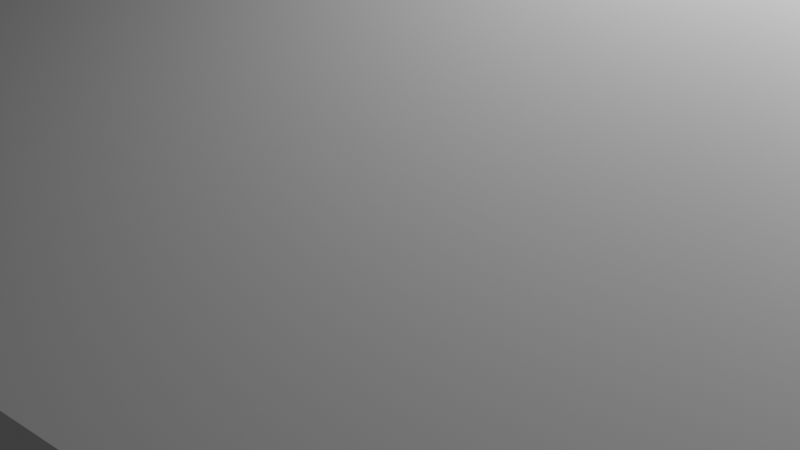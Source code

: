 # Source: gitBlend.blend  (saved by Blender 3.4.6; exported with 4.5.12 LTS)
import bpy
from mathutils import Matrix  # noqa: F401  (used for matrix-valued properties, if any)

bpy.ops.wm.read_factory_settings(use_empty=True)
scene = bpy.context.scene
scene.name = 'Scene'

# ---- collections
col_collection = bpy.data.collections.new('Collection'); scene.collection.children.link(col_collection)

# ---- materials (node trees are filled in below, after node groups)
mat_material = bpy.data.materials.new('Material')
mat_material.alpha_threshold = 0.0
mat_material.use_transparent_shadow = False
mat_material.roughness = 0.5
mat_material.line_color = (0.0, 0.0, 0.0, 1.0)

# ---- material node trees
mat_material.use_nodes = True; mat_material.node_tree.nodes.clear()
_N = mat_material.node_tree.nodes; _L = mat_material.node_tree.links
n0 = _N.new('ShaderNodeOutputMaterial'); n0.name = 'Material Output'; n0.location = (300, 300)
n1 = _N.new('ShaderNodeBsdfPrincipled'); n1.name = 'Principled BSDF'; n1.location = (10, 300)
n1.distribution = 'GGX'
n1.subsurface_method = 'RANDOM_WALK_SKIN'
n1.inputs[3].default_value = 1.45
n1.inputs[27].default_value = (0.0, 0.0, 0.0, 1.0)
n1.inputs[28].default_value = 1.0
_L.new(n1.outputs[0], n0.inputs[0])
n0.is_active_output = True

# ---- world
world_world = bpy.data.worlds.new('World'); scene.world = world_world
world_world.use_nodes = True; world_world.node_tree.nodes.clear()
_N = world_world.node_tree.nodes; _L = world_world.node_tree.links
n0 = _N.new('ShaderNodeOutputWorld'); n0.name = 'World Output'; n0.location = (300, 300)
n1 = _N.new('ShaderNodeBackground'); n1.name = 'Background'; n1.location = (10, 300)
n1.inputs[0].default_value = (0.05088, 0.05088, 0.05088, 1.0)
_L.new(n1.outputs[0], n0.inputs[0])
n0.is_active_output = True
world_world.color = (0.05088, 0.05088, 0.05088)
world_world.use_sun_shadow = False
world_world.sun_shadow_jitter_overblur = 0.0

# ---- cameras
cam_camera = bpy.data.cameras.new('Camera')
cam_camera.clip_end = 100.0
cam_camera.ortho_scale = 7.314

# ---- lights
light_light = bpy.data.lights.new('Light', 'POINT')
light_light.transmission_factor = 0.0
light_light.energy = 1000.0
light_light.shadow_soft_size = 0.1
light_light.shadow_maximum_resolution = 0.006
light_light.use_absolute_resolution = True

# ---- meshes
me_cube = bpy.data.meshes.new('Cube')
me_cube.from_pydata([(1.0, 1.0, 1.0), (1.0, 1.0, -1.0), (1.0, -1.0, 1.0), (1.0, -1.0, -1.0), (-4.372, 1.931, 1.467), (-4.372, 1.931, -0.5334), (-4.372, -0.06939, 1.467), (-4.372, -0.06939, -0.5334)], [], [(0, 4, 6, 2), (3, 2, 6, 7), (7, 6, 4, 5), (5, 1, 3, 7), (1, 0, 2, 3), (5, 4, 0, 1)])
_uv = me_cube.uv_layers.new(name='UVMap')
_uv.uv.foreach_set('vector', [0.625, 0.5, 0.875, 0.5, 0.875, 0.75, 0.625, 0.75, 0.375, 0.75, 0.625, 0.75, 0.625, 1.0, 0.375, 1.0, 0.375, 0.0, 0.625, 0.0, 0.625, 0.25, 0.375, 0.25, 0.125, 0.5, 0.375, 0.5, 0.375, 0.75, 0.125, 0.75, 0.375, 0.5, 0.625, 0.5, 0.625, 0.75, 0.375, 0.75, 0.375, 0.25, 0.625, 0.25, 0.625, 0.5, 0.375, 0.5])
me_cube.materials.append(mat_material)
me_cube.use_mirror_vertex_groups = False
me_cube.update()

# ---- objects
ob_cube = bpy.data.objects.new('Cube', me_cube)
ob_light = bpy.data.objects.new('Light', light_light)
ob_camera = bpy.data.objects.new('Camera', cam_camera)

# ---- transforms, parenting, visibility, modifiers, constraints
ob_cube.location = (0.0, 0.0, 0.0)
ob_cube.rotation_euler = (0.4114, -0.2329, 0.1899)
ob_cube.scale = (-3.686, -3.686, -3.686)
ob_cube.lock_rotations_4d = False
ob_cube.empty_display_type = 'ARROWS'
ob_cube.lineart.crease_threshold = 0.0
ob_light.location = (4.076, 1.005, 5.904)
ob_light.rotation_euler = (0.6503, 0.05522, 1.866)
ob_light.lock_rotations_4d = False
ob_light.empty_display_type = 'ARROWS'
ob_light.color = (0.0, 0.0, 0.0, 0.0)
ob_light.lineart.crease_threshold = 0.0
ob_camera.location = (7.359, -6.926, 4.958)
ob_camera.rotation_euler = (1.109, 0.0, 0.8149)
ob_camera.lock_rotations_4d = False
ob_camera.empty_display_type = 'ARROWS'
ob_camera.color = (0.0, 0.0, 0.0, 0.0)
ob_camera.display_type = 'WIRE'
ob_camera.lineart.crease_threshold = 0.0

# ---- collection membership
col_collection.objects.link(ob_cube)
col_collection.objects.link(ob_light)
col_collection.objects.link(ob_camera)

# ---- scene / render settings (as saved in the file)
scene.camera = ob_camera
scene.frame_start = 1; scene.frame_end = 250; scene.frame_set(1)
scene.render.engine = 'BLENDER_EEVEE_NEXT'
scene.cycles.sampling_pattern = 'TABULATED_SOBOL'
scene.cycles.use_light_tree = False
scene.view_settings.view_transform = 'Filmic'
bpy.context.view_layer.update()
